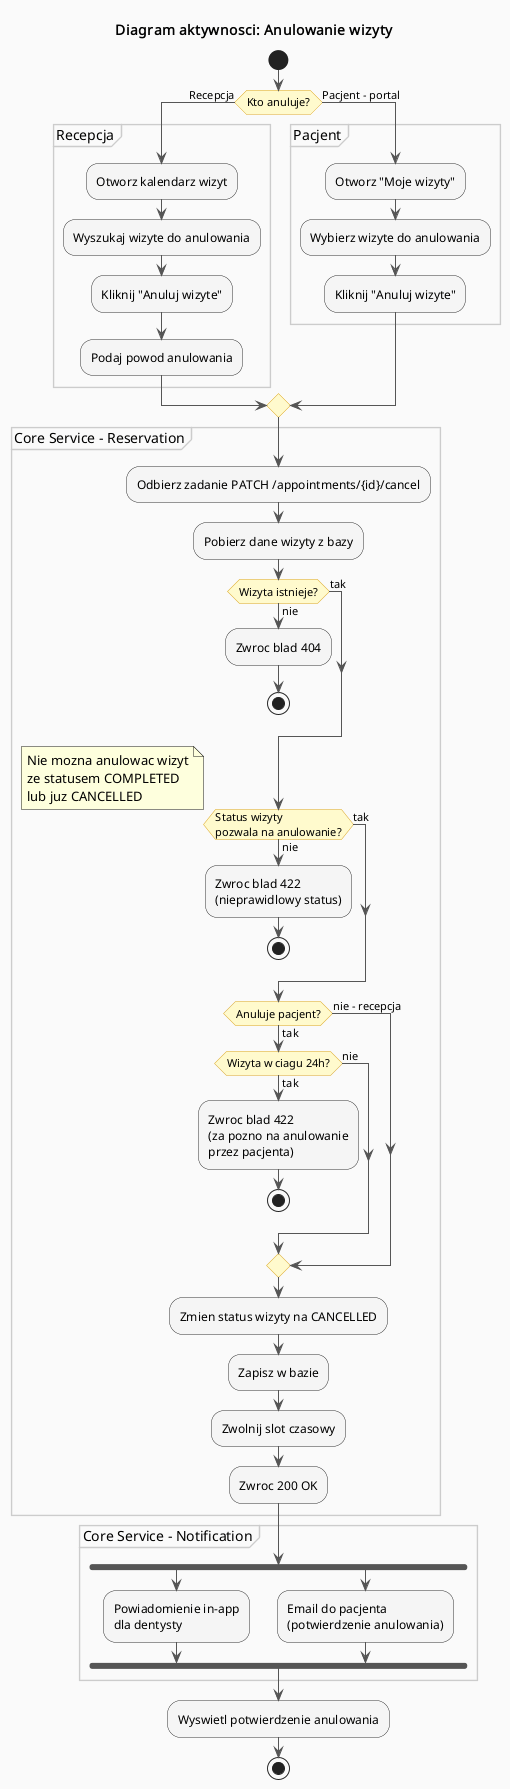

The diagram above was rendered by PlantUML. Its source (embedded in the PNG):
@startuml DentFlow - Diagram aktywnosci - Anulowanie wizyty

title Diagram aktywnosci: Anulowanie wizyty

skinparam activity {
  BackgroundColor #F5F5F5
  BorderColor #333333
  DiamondBackgroundColor #FFFACD
  DiamondBorderColor #DAA520
  ArrowColor #555555
}
skinparam partition {
  BackgroundColor #FAFAFA
  BorderColor #CCCCCC
}

start

if (Kto anuluje?) then (Recepcja)

  partition "Recepcja" {
    :Otworz kalendarz wizyt;
    :Wyszukaj wizyte do anulowania;
    :Kliknij "Anuluj wizyte";
    :Podaj powod anulowania;
  }

else (Pacjent - portal)

  partition "Pacjent" {
    :Otworz "Moje wizyty";
    :Wybierz wizyte do anulowania;
    :Kliknij "Anuluj wizyte";
  }

endif

partition "Core Service - Reservation" {
  :Odbierz zadanie PATCH /appointments/{id}/cancel;
  :Pobierz dane wizyty z bazy;

  if (Wizyta istnieje?) then (nie)
    :Zwroc blad 404;
    stop
  else (tak)
  endif

  if (Status wizyty\npozwala na anulowanie?) then (nie)
    note right
      Nie mozna anulowac wizyt
      ze statusem COMPLETED
      lub juz CANCELLED
    end note
    :Zwroc blad 422\n(nieprawidlowy status);
    stop
  else (tak)
  endif

  if (Anuluje pacjent?) then (tak)
    if (Wizyta w ciagu 24h?) then (tak)
      :Zwroc blad 422\n(za pozno na anulowanie\nprzez pacjenta);
      stop
    else (nie)
    endif
  else (nie - recepcja)
  endif

  :Zmien status wizyty na CANCELLED;
  :Zapisz w bazie;
  :Zwolnij slot czasowy;
  :Zwroc 200 OK;
}

partition "Core Service - Notification" {
  fork
    :Powiadomienie in-app\ndla dentysty;
  fork again
    :Email do pacjenta\n(potwierdzenie anulowania);
  end fork
}

:Wyswietl potwierdzenie anulowania;

stop

@enduml